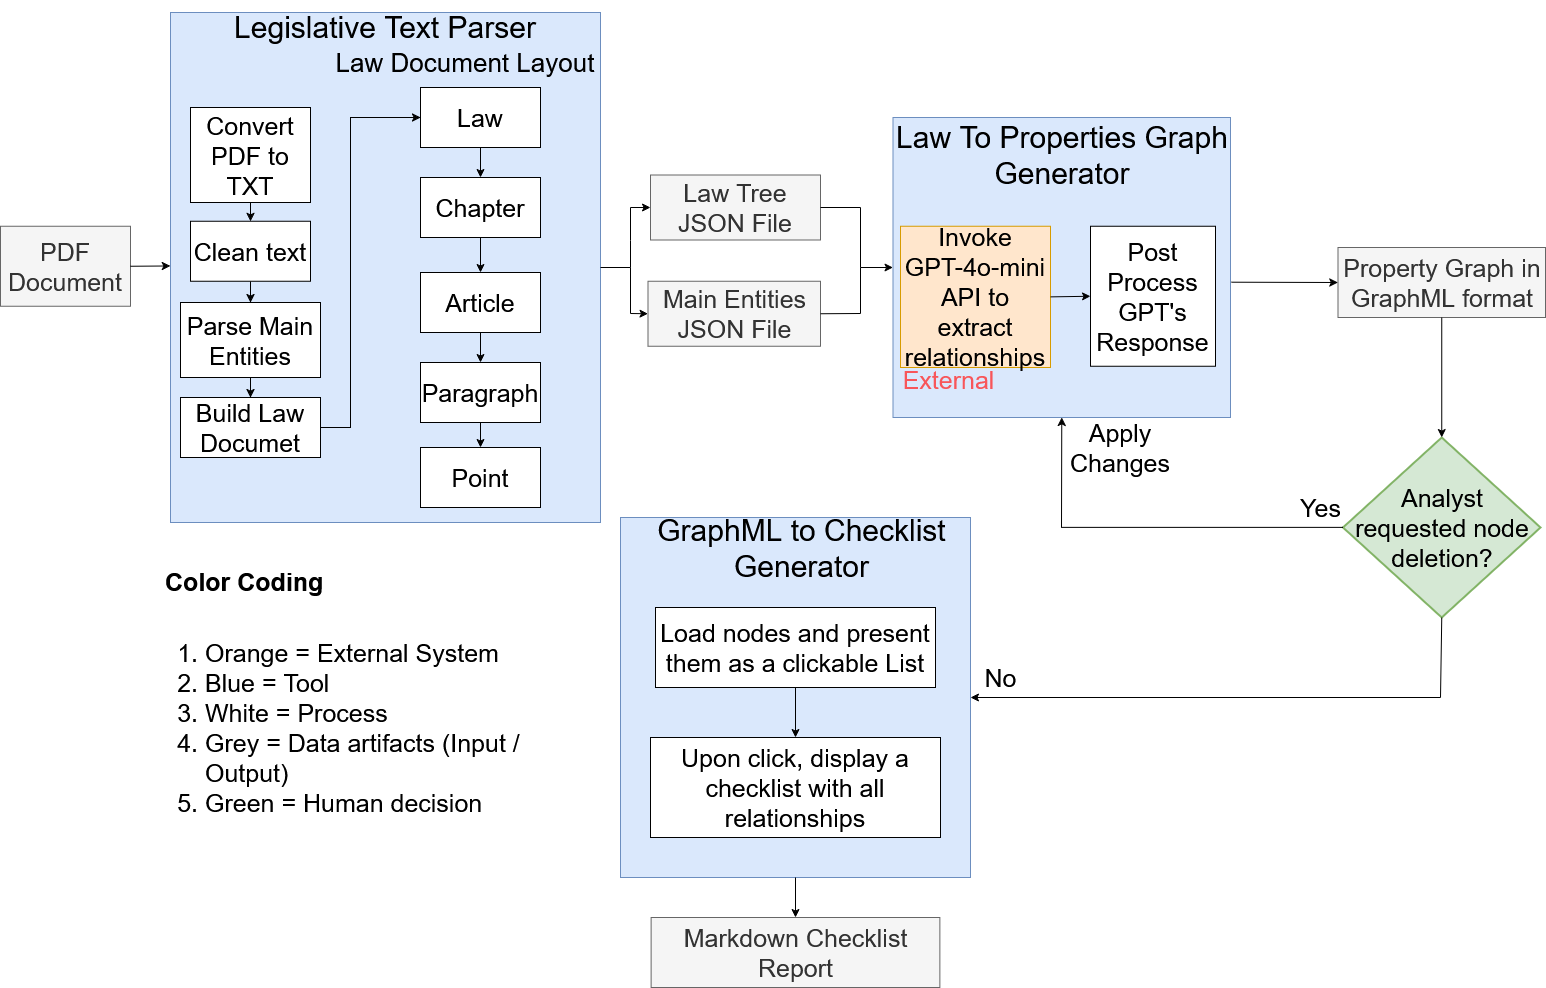

The diagram above was exported from draw.io. Its source (the exported page's mxGraphModel, read from the mxfile embedded in the PNG):
<mxGraphModel dx="2066" dy="1111" grid="1" gridSize="10" guides="1" tooltips="1" connect="1" arrows="1" fold="1" page="1" pageScale="1" pageWidth="850" pageHeight="1100" background="#ffffff" math="0" shadow="0">
  <root>
    <mxCell id="0" />
    <mxCell id="1" parent="0" />
    <mxCell id="i2HNOEaBuR7VWLA0VEOd-82" value="" style="rounded=0;whiteSpace=wrap;html=1;fillColor=#dae8fc;strokeColor=#6c8ebf;fontSize=25;" parent="1" vertex="1">
      <mxGeometry x="620" y="590" width="350" height="360" as="geometry" />
    </mxCell>
    <mxCell id="i2HNOEaBuR7VWLA0VEOd-59" value="" style="rounded=0;whiteSpace=wrap;html=1;fillColor=#dae8fc;strokeColor=#6c8ebf;fontSize=25;" parent="1" vertex="1">
      <mxGeometry x="892.5" y="190" width="337.5" height="300" as="geometry" />
    </mxCell>
    <mxCell id="i2HNOEaBuR7VWLA0VEOd-61" value="" style="rounded=0;whiteSpace=wrap;html=1;fontSize=25;" parent="1" vertex="1">
      <mxGeometry x="370" y="375" width="120" height="60" as="geometry" />
    </mxCell>
    <mxCell id="i2HNOEaBuR7VWLA0VEOd-3" value="" style="rounded=0;whiteSpace=wrap;html=1;fillColor=#dae8fc;strokeColor=#6c8ebf;fontSize=25;" parent="1" vertex="1">
      <mxGeometry x="170" y="85" width="430" height="510" as="geometry" />
    </mxCell>
    <mxCell id="M_z2Y2kRe_LiUqarq8v4-5" value="" style="graphMlID=null;fontSize=25;" parent="1" edge="1">
      <mxGeometry relative="1" as="geometry">
        <mxPoint x="260" y="80" as="sourcePoint" />
        <mxPoint x="260" y="80" as="targetPoint" />
      </mxGeometry>
    </mxCell>
    <mxCell id="M_z2Y2kRe_LiUqarq8v4-6" value="" style="graphMlID=null;fontSize=25;" parent="1" edge="1">
      <mxGeometry relative="1" as="geometry">
        <mxPoint x="260" y="80" as="sourcePoint" />
        <mxPoint x="260" y="80" as="targetPoint" />
      </mxGeometry>
    </mxCell>
    <mxCell id="M_z2Y2kRe_LiUqarq8v4-7" value="" style="graphMlID=null;fontSize=25;" parent="1" edge="1">
      <mxGeometry relative="1" as="geometry">
        <mxPoint x="260" y="80" as="sourcePoint" />
        <mxPoint x="260" y="80" as="targetPoint" />
      </mxGeometry>
    </mxCell>
    <mxCell id="M_z2Y2kRe_LiUqarq8v4-8" value="" style="graphMlID=null;fontSize=25;" parent="1" edge="1">
      <mxGeometry relative="1" as="geometry">
        <mxPoint x="260" y="80" as="sourcePoint" />
        <mxPoint x="260" y="80" as="targetPoint" />
      </mxGeometry>
    </mxCell>
    <mxCell id="i2HNOEaBuR7VWLA0VEOd-1" value="PDF Document" style="rounded=0;whiteSpace=wrap;html=1;fillColor=#f5f5f5;strokeColor=#666666;fontColor=#333333;fontSize=25;" parent="1" vertex="1">
      <mxGeometry y="298.75" width="130" height="80" as="geometry" />
    </mxCell>
    <mxCell id="i2HNOEaBuR7VWLA0VEOd-2" value="" style="endArrow=classic;html=1;rounded=0;exitX=1;exitY=0.5;exitDx=0;exitDy=0;fontSize=25;entryX=0;entryY=0.497;entryDx=0;entryDy=0;entryPerimeter=0;" parent="1" source="i2HNOEaBuR7VWLA0VEOd-1" target="i2HNOEaBuR7VWLA0VEOd-3" edge="1">
      <mxGeometry width="50" height="50" relative="1" as="geometry">
        <mxPoint x="410" y="525" as="sourcePoint" />
        <mxPoint x="210" y="305" as="targetPoint" />
      </mxGeometry>
    </mxCell>
    <mxCell id="i2HNOEaBuR7VWLA0VEOd-110" style="edgeStyle=orthogonalEdgeStyle;rounded=0;orthogonalLoop=1;jettySize=auto;html=1;exitX=0.5;exitY=1;exitDx=0;exitDy=0;entryX=0.5;entryY=0;entryDx=0;entryDy=0;fontSize=25;" parent="1" source="i2HNOEaBuR7VWLA0VEOd-5" target="i2HNOEaBuR7VWLA0VEOd-109" edge="1">
      <mxGeometry relative="1" as="geometry" />
    </mxCell>
    <mxCell id="i2HNOEaBuR7VWLA0VEOd-5" value="Parse Main Entities" style="rounded=0;whiteSpace=wrap;html=1;fontSize=25;" parent="1" vertex="1">
      <mxGeometry x="180" y="375" width="140" height="75" as="geometry" />
    </mxCell>
    <mxCell id="i2HNOEaBuR7VWLA0VEOd-44" value="Main Entities JSON File" style="rounded=0;whiteSpace=wrap;html=1;fillColor=#f5f5f5;fontColor=#333333;strokeColor=#666666;fontSize=25;" parent="1" vertex="1">
      <mxGeometry x="647.5" y="353.75" width="172.5" height="65" as="geometry" />
    </mxCell>
    <mxCell id="i2HNOEaBuR7VWLA0VEOd-46" value="&lt;font style=&quot;font-size: 30px;&quot;&gt;Law To Properties Graph Generator&lt;/font&gt;" style="rounded=0;whiteSpace=wrap;html=1;fillColor=none;strokeColor=none;fontSize=25;" parent="1" vertex="1">
      <mxGeometry x="892.5" y="215" width="337.5" height="25" as="geometry" />
    </mxCell>
    <mxCell id="i2HNOEaBuR7VWLA0VEOd-49" value="Invoke GPT-4o-mini API to extract relationships" style="rounded=0;whiteSpace=wrap;html=1;fillColor=#ffe6cc;strokeColor=#d79b00;fontSize=25;" parent="1" vertex="1">
      <mxGeometry x="900" y="298.75" width="150" height="141.25" as="geometry" />
    </mxCell>
    <mxCell id="i2HNOEaBuR7VWLA0VEOd-52" value="Property Graph in GraphML format" style="rounded=0;whiteSpace=wrap;html=1;fillColor=#f5f5f5;fontColor=#333333;strokeColor=#666666;fontSize=25;" parent="1" vertex="1">
      <mxGeometry x="1337.5" y="320" width="207.5" height="70" as="geometry" />
    </mxCell>
    <mxCell id="i2HNOEaBuR7VWLA0VEOd-53" value="&lt;font style=&quot;font-size: 30px;&quot;&gt;GraphML to Checklist Generator&lt;/font&gt;" style="rounded=0;whiteSpace=wrap;html=1;fillColor=none;strokeColor=none;fontSize=25;" parent="1" vertex="1">
      <mxGeometry x="625" y="620" width="352.5" as="geometry" />
    </mxCell>
    <mxCell id="i2HNOEaBuR7VWLA0VEOd-60" value="&lt;font style=&quot;font-size: 30px;&quot;&gt;Legislative Text Parser&lt;/font&gt;" style="rounded=0;whiteSpace=wrap;html=1;fillColor=none;strokeColor=none;fontSize=25;" parent="1" vertex="1">
      <mxGeometry x="170" y="85" width="430" height="30" as="geometry" />
    </mxCell>
    <mxCell id="i2HNOEaBuR7VWLA0VEOd-68" value="&lt;font&gt;Analyst requested node deletion?&lt;/font&gt;" style="strokeWidth=2;html=1;shape=mxgraph.flowchart.decision;whiteSpace=wrap;fillColor=#d5e8d4;strokeColor=#82b366;fontSize=25;" parent="1" vertex="1">
      <mxGeometry x="1342.5" y="510" width="197.5" height="180" as="geometry" />
    </mxCell>
    <mxCell id="i2HNOEaBuR7VWLA0VEOd-77" value="Apply Changes" style="rounded=0;whiteSpace=wrap;html=1;fillColor=none;strokeColor=none;fontSize=25;" parent="1" vertex="1">
      <mxGeometry x="1060" y="500" width="120" height="40" as="geometry" />
    </mxCell>
    <mxCell id="i2HNOEaBuR7VWLA0VEOd-43" value="Law Tree JSON File" style="rounded=0;whiteSpace=wrap;html=1;fillColor=#f5f5f5;fontColor=#333333;strokeColor=#666666;fontSize=25;" parent="1" vertex="1">
      <mxGeometry x="650" y="247.5" width="170" height="65" as="geometry" />
    </mxCell>
    <mxCell id="i2HNOEaBuR7VWLA0VEOd-84" value="Load nodes and present them as a clickable List " style="rounded=0;whiteSpace=wrap;html=1;fontSize=25;" parent="1" vertex="1">
      <mxGeometry x="655" y="680" width="280" height="80" as="geometry" />
    </mxCell>
    <mxCell id="i2HNOEaBuR7VWLA0VEOd-96" value="" style="endArrow=classic;html=1;rounded=0;exitX=0;exitY=0.5;exitDx=0;exitDy=0;exitPerimeter=0;entryX=0.5;entryY=1;entryDx=0;entryDy=0;fontSize=25;" parent="1" source="i2HNOEaBuR7VWLA0VEOd-68" target="i2HNOEaBuR7VWLA0VEOd-59" edge="1">
      <mxGeometry width="50" height="50" relative="1" as="geometry">
        <mxPoint x="640" y="685" as="sourcePoint" />
        <mxPoint x="790" y="635" as="targetPoint" />
        <Array as="points">
          <mxPoint x="1061" y="600" />
        </Array>
      </mxGeometry>
    </mxCell>
    <mxCell id="i2HNOEaBuR7VWLA0VEOd-98" value="Yes" style="text;html=1;align=center;verticalAlign=middle;resizable=0;points=[];autosize=1;strokeColor=none;fillColor=none;fontSize=25;" parent="1" vertex="1">
      <mxGeometry x="1290" y="560" width="60" height="40" as="geometry" />
    </mxCell>
    <mxCell id="i2HNOEaBuR7VWLA0VEOd-99" value="No" style="text;html=1;align=center;verticalAlign=middle;resizable=0;points=[];autosize=1;strokeColor=none;fillColor=none;fontSize=25;" parent="1" vertex="1">
      <mxGeometry x="970" y="730" width="60" height="40" as="geometry" />
    </mxCell>
    <mxCell id="i2HNOEaBuR7VWLA0VEOd-102" style="edgeStyle=orthogonalEdgeStyle;rounded=0;orthogonalLoop=1;jettySize=auto;html=1;exitX=0.5;exitY=1;exitDx=0;exitDy=0;entryX=0.5;entryY=0;entryDx=0;entryDy=0;fontSize=25;" parent="1" source="i2HNOEaBuR7VWLA0VEOd-100" target="i2HNOEaBuR7VWLA0VEOd-101" edge="1">
      <mxGeometry relative="1" as="geometry" />
    </mxCell>
    <mxCell id="i2HNOEaBuR7VWLA0VEOd-100" value="Convert PDF to TXT" style="rounded=0;whiteSpace=wrap;html=1;fontSize=25;" parent="1" vertex="1">
      <mxGeometry x="190" y="180" width="120" height="95" as="geometry" />
    </mxCell>
    <mxCell id="i2HNOEaBuR7VWLA0VEOd-103" style="edgeStyle=orthogonalEdgeStyle;rounded=0;orthogonalLoop=1;jettySize=auto;html=1;exitX=0.5;exitY=1;exitDx=0;exitDy=0;entryX=0.5;entryY=0;entryDx=0;entryDy=0;fontSize=25;" parent="1" source="i2HNOEaBuR7VWLA0VEOd-101" target="i2HNOEaBuR7VWLA0VEOd-5" edge="1">
      <mxGeometry relative="1" as="geometry" />
    </mxCell>
    <mxCell id="i2HNOEaBuR7VWLA0VEOd-101" value="Clean text" style="rounded=0;whiteSpace=wrap;html=1;fontSize=25;" parent="1" vertex="1">
      <mxGeometry x="190" y="293.75" width="120" height="60" as="geometry" />
    </mxCell>
    <mxCell id="i2HNOEaBuR7VWLA0VEOd-109" value="Build Law Documet" style="rounded=0;whiteSpace=wrap;html=1;fontSize=25;" parent="1" vertex="1">
      <mxGeometry x="180" y="470" width="140" height="60" as="geometry" />
    </mxCell>
    <mxCell id="i2HNOEaBuR7VWLA0VEOd-115" value="" style="endArrow=classic;html=1;rounded=0;exitX=1.003;exitY=0.549;exitDx=0;exitDy=0;entryX=0;entryY=0.5;entryDx=0;entryDy=0;fontSize=25;exitPerimeter=0;" parent="1" source="i2HNOEaBuR7VWLA0VEOd-59" target="i2HNOEaBuR7VWLA0VEOd-52" edge="1">
      <mxGeometry width="50" height="50" relative="1" as="geometry">
        <mxPoint x="1270" y="350" as="sourcePoint" />
        <mxPoint x="1320" y="300" as="targetPoint" />
      </mxGeometry>
    </mxCell>
    <mxCell id="i2HNOEaBuR7VWLA0VEOd-119" value="" style="endArrow=classic;html=1;rounded=0;exitX=1;exitY=0.5;exitDx=0;exitDy=0;fontSize=25;entryX=0;entryY=0.5;entryDx=0;entryDy=0;" parent="1" source="i2HNOEaBuR7VWLA0VEOd-109" edge="1" target="PW99LMscCXp7jZlkenD8-4">
      <mxGeometry width="50" height="50" relative="1" as="geometry">
        <mxPoint x="930" y="655" as="sourcePoint" />
        <mxPoint x="410" y="245" as="targetPoint" />
        <Array as="points">
          <mxPoint x="350" y="500" />
          <mxPoint x="350" y="285" />
          <mxPoint x="350" y="190" />
          <mxPoint x="400" y="190" />
        </Array>
      </mxGeometry>
    </mxCell>
    <mxCell id="i2HNOEaBuR7VWLA0VEOd-122" value="&lt;span style=&quot;color: rgb(255, 51, 51);&quot;&gt;External&lt;/span&gt;" style="text;html=1;align=center;verticalAlign=bottom;resizable=0;points=[];autosize=1;strokeColor=none;fillColor=none;textShadow=0;textOpacity=80;fontSize=25;" parent="1" vertex="1">
      <mxGeometry x="887.5" y="430" width="120" height="40" as="geometry" />
    </mxCell>
    <mxCell id="i2HNOEaBuR7VWLA0VEOd-125" value="&lt;h1 style=&quot;margin-top: 0px;&quot;&gt;&lt;font style=&quot;font-size: 25px;&quot;&gt;Color Coding&lt;/font&gt;&lt;/h1&gt;&lt;ol&gt;&lt;li&gt;&lt;font&gt;Orange = External System&lt;/font&gt;&lt;/li&gt;&lt;li&gt;&lt;font&gt;Blue = Tool&lt;/font&gt;&lt;/li&gt;&lt;li&gt;&lt;font&gt;White = Process&lt;/font&gt;&lt;/li&gt;&lt;li&gt;&lt;font&gt;Grey = Data artifacts (Input / Output)&lt;/font&gt;&lt;/li&gt;&lt;li&gt;&lt;font&gt;Green = Human decision&lt;/font&gt;&lt;/li&gt;&lt;/ol&gt;" style="text;html=1;whiteSpace=wrap;overflow=hidden;rounded=0;fontSize=25;" parent="1" vertex="1">
      <mxGeometry x="162.5" y="610" width="380" height="280" as="geometry" />
    </mxCell>
    <mxCell id="i2HNOEaBuR7VWLA0VEOd-126" value="" style="endArrow=classic;html=1;rounded=0;exitX=0.5;exitY=1;exitDx=0;exitDy=0;exitPerimeter=0;entryX=1;entryY=0.5;entryDx=0;entryDy=0;fontSize=25;" parent="1" source="i2HNOEaBuR7VWLA0VEOd-68" target="i2HNOEaBuR7VWLA0VEOd-82" edge="1">
      <mxGeometry width="50" height="50" relative="1" as="geometry">
        <mxPoint x="930" y="555" as="sourcePoint" />
        <mxPoint x="980" y="505" as="targetPoint" />
        <Array as="points">
          <mxPoint x="1440" y="770" />
        </Array>
      </mxGeometry>
    </mxCell>
    <mxCell id="i2HNOEaBuR7VWLA0VEOd-127" value="Upon click, display a checklist with all relationships" style="rounded=0;whiteSpace=wrap;html=1;fontSize=25;" parent="1" vertex="1">
      <mxGeometry x="650" y="810" width="290" height="100" as="geometry" />
    </mxCell>
    <mxCell id="i2HNOEaBuR7VWLA0VEOd-129" value="Markdown Checklist Report" style="rounded=0;whiteSpace=wrap;html=1;fillColor=#f5f5f5;fontColor=#333333;strokeColor=#666666;fontSize=25;" parent="1" vertex="1">
      <mxGeometry x="650.62" y="990" width="288.75" height="70" as="geometry" />
    </mxCell>
    <mxCell id="bIIlLUcJsyy5xFfGMu5K-5" value="Post Process GPT's Response" style="rounded=0;whiteSpace=wrap;html=1;fontSize=25;" parent="1" vertex="1">
      <mxGeometry x="1090" y="298.75" width="125" height="140" as="geometry" />
    </mxCell>
    <mxCell id="bIIlLUcJsyy5xFfGMu5K-6" value="" style="endArrow=classic;html=1;rounded=0;exitX=1;exitY=0.5;exitDx=0;exitDy=0;entryX=0;entryY=0.5;entryDx=0;entryDy=0;fontSize=25;" parent="1" source="i2HNOEaBuR7VWLA0VEOd-49" target="bIIlLUcJsyy5xFfGMu5K-5" edge="1">
      <mxGeometry width="50" height="50" relative="1" as="geometry">
        <mxPoint x="840" y="585" as="sourcePoint" />
        <mxPoint x="1070" y="325" as="targetPoint" />
      </mxGeometry>
    </mxCell>
    <mxCell id="bIIlLUcJsyy5xFfGMu5K-12" value="" style="endArrow=classic;html=1;rounded=0;exitX=0.5;exitY=1;exitDx=0;exitDy=0;entryX=0.5;entryY=0;entryDx=0;entryDy=0;fontSize=25;" parent="1" source="i2HNOEaBuR7VWLA0VEOd-84" target="i2HNOEaBuR7VWLA0VEOd-127" edge="1">
      <mxGeometry width="50" height="50" relative="1" as="geometry">
        <mxPoint x="870" y="835" as="sourcePoint" />
        <mxPoint x="920" y="785" as="targetPoint" />
      </mxGeometry>
    </mxCell>
    <mxCell id="bIIlLUcJsyy5xFfGMu5K-13" value="" style="endArrow=classic;html=1;rounded=0;exitX=0.5;exitY=1;exitDx=0;exitDy=0;entryX=0.5;entryY=0;entryDx=0;entryDy=0;fontSize=25;" parent="1" source="i2HNOEaBuR7VWLA0VEOd-82" target="i2HNOEaBuR7VWLA0VEOd-129" edge="1">
      <mxGeometry width="50" height="50" relative="1" as="geometry">
        <mxPoint x="870" y="835" as="sourcePoint" />
        <mxPoint x="920" y="785" as="targetPoint" />
      </mxGeometry>
    </mxCell>
    <mxCell id="PW99LMscCXp7jZlkenD8-1" style="edgeStyle=orthogonalEdgeStyle;rounded=0;orthogonalLoop=1;jettySize=auto;html=1;exitX=0.5;exitY=1;exitDx=0;exitDy=0;entryX=0.5;entryY=0;entryDx=0;entryDy=0;entryPerimeter=0;" edge="1" parent="1" source="i2HNOEaBuR7VWLA0VEOd-52" target="i2HNOEaBuR7VWLA0VEOd-68">
      <mxGeometry relative="1" as="geometry" />
    </mxCell>
    <mxCell id="PW99LMscCXp7jZlkenD8-10" style="edgeStyle=orthogonalEdgeStyle;rounded=0;orthogonalLoop=1;jettySize=auto;html=1;entryX=0.5;entryY=0;entryDx=0;entryDy=0;" edge="1" parent="1" source="PW99LMscCXp7jZlkenD8-4" target="PW99LMscCXp7jZlkenD8-5">
      <mxGeometry relative="1" as="geometry" />
    </mxCell>
    <mxCell id="PW99LMscCXp7jZlkenD8-4" value="&lt;font style=&quot;font-size: 25px;&quot;&gt;Law&lt;/font&gt;" style="rounded=0;whiteSpace=wrap;html=1;" vertex="1" parent="1">
      <mxGeometry x="420" y="160" width="120" height="60" as="geometry" />
    </mxCell>
    <mxCell id="PW99LMscCXp7jZlkenD8-11" style="edgeStyle=orthogonalEdgeStyle;rounded=0;orthogonalLoop=1;jettySize=auto;html=1;entryX=0.5;entryY=0;entryDx=0;entryDy=0;" edge="1" parent="1" source="PW99LMscCXp7jZlkenD8-5" target="PW99LMscCXp7jZlkenD8-8">
      <mxGeometry relative="1" as="geometry" />
    </mxCell>
    <mxCell id="PW99LMscCXp7jZlkenD8-5" value="&lt;font style=&quot;font-size: 25px;&quot;&gt;Chapter&lt;/font&gt;" style="rounded=0;whiteSpace=wrap;html=1;" vertex="1" parent="1">
      <mxGeometry x="420" y="250" width="120" height="60" as="geometry" />
    </mxCell>
    <mxCell id="PW99LMscCXp7jZlkenD8-6" value="&lt;font style=&quot;font-size: 25px;&quot;&gt;Point&lt;/font&gt;" style="rounded=0;whiteSpace=wrap;html=1;" vertex="1" parent="1">
      <mxGeometry x="420" y="520" width="120" height="60" as="geometry" />
    </mxCell>
    <mxCell id="PW99LMscCXp7jZlkenD8-13" style="edgeStyle=orthogonalEdgeStyle;rounded=0;orthogonalLoop=1;jettySize=auto;html=1;entryX=0.5;entryY=0;entryDx=0;entryDy=0;" edge="1" parent="1" source="PW99LMscCXp7jZlkenD8-7" target="PW99LMscCXp7jZlkenD8-6">
      <mxGeometry relative="1" as="geometry" />
    </mxCell>
    <mxCell id="PW99LMscCXp7jZlkenD8-7" value="&lt;font style=&quot;font-size: 25px;&quot;&gt;Paragraph&lt;/font&gt;" style="rounded=0;whiteSpace=wrap;html=1;" vertex="1" parent="1">
      <mxGeometry x="420" y="435" width="120" height="60" as="geometry" />
    </mxCell>
    <mxCell id="PW99LMscCXp7jZlkenD8-12" style="edgeStyle=orthogonalEdgeStyle;rounded=0;orthogonalLoop=1;jettySize=auto;html=1;entryX=0.5;entryY=0;entryDx=0;entryDy=0;" edge="1" parent="1" source="PW99LMscCXp7jZlkenD8-8" target="PW99LMscCXp7jZlkenD8-7">
      <mxGeometry relative="1" as="geometry" />
    </mxCell>
    <mxCell id="PW99LMscCXp7jZlkenD8-8" value="&lt;font style=&quot;font-size: 25px;&quot;&gt;Article&lt;/font&gt;" style="rounded=0;whiteSpace=wrap;html=1;" vertex="1" parent="1">
      <mxGeometry x="420" y="345" width="120" height="60" as="geometry" />
    </mxCell>
    <mxCell id="PW99LMscCXp7jZlkenD8-9" value="&lt;font style=&quot;font-size: 26px;&quot;&gt;Law Document Layout&lt;/font&gt;" style="text;html=1;align=center;verticalAlign=middle;whiteSpace=wrap;rounded=0;" vertex="1" parent="1">
      <mxGeometry x="330" y="120" width="270" height="30" as="geometry" />
    </mxCell>
    <mxCell id="PW99LMscCXp7jZlkenD8-19" value="" style="endArrow=none;html=1;rounded=0;exitX=1;exitY=0.5;exitDx=0;exitDy=0;" edge="1" parent="1" source="i2HNOEaBuR7VWLA0VEOd-3">
      <mxGeometry width="50" height="50" relative="1" as="geometry">
        <mxPoint x="680" y="480" as="sourcePoint" />
        <mxPoint x="630" y="340" as="targetPoint" />
      </mxGeometry>
    </mxCell>
    <mxCell id="PW99LMscCXp7jZlkenD8-20" value="" style="endArrow=classic;html=1;rounded=0;entryX=0;entryY=0.5;entryDx=0;entryDy=0;" edge="1" parent="1" target="i2HNOEaBuR7VWLA0VEOd-43">
      <mxGeometry width="50" height="50" relative="1" as="geometry">
        <mxPoint x="630" y="340" as="sourcePoint" />
        <mxPoint x="630" y="298.75" as="targetPoint" />
        <Array as="points">
          <mxPoint x="630" y="313" />
          <mxPoint x="630" y="280" />
        </Array>
      </mxGeometry>
    </mxCell>
    <mxCell id="PW99LMscCXp7jZlkenD8-21" value="" style="endArrow=classic;html=1;rounded=0;entryX=0;entryY=0.5;entryDx=0;entryDy=0;" edge="1" parent="1" target="i2HNOEaBuR7VWLA0VEOd-44">
      <mxGeometry width="50" height="50" relative="1" as="geometry">
        <mxPoint x="630" y="340" as="sourcePoint" />
        <mxPoint x="710" y="420" as="targetPoint" />
        <Array as="points">
          <mxPoint x="630" y="386" />
        </Array>
      </mxGeometry>
    </mxCell>
    <mxCell id="PW99LMscCXp7jZlkenD8-22" value="" style="endArrow=none;html=1;rounded=0;exitX=1;exitY=0.5;exitDx=0;exitDy=0;" edge="1" parent="1" source="i2HNOEaBuR7VWLA0VEOd-43">
      <mxGeometry width="50" height="50" relative="1" as="geometry">
        <mxPoint x="700" y="370" as="sourcePoint" />
        <mxPoint x="860" y="340" as="targetPoint" />
        <Array as="points">
          <mxPoint x="860" y="280" />
        </Array>
      </mxGeometry>
    </mxCell>
    <mxCell id="PW99LMscCXp7jZlkenD8-23" value="" style="endArrow=none;html=1;rounded=0;exitX=1;exitY=0.5;exitDx=0;exitDy=0;" edge="1" parent="1" source="i2HNOEaBuR7VWLA0VEOd-44">
      <mxGeometry width="50" height="50" relative="1" as="geometry">
        <mxPoint x="700" y="370" as="sourcePoint" />
        <mxPoint x="860" y="340" as="targetPoint" />
        <Array as="points">
          <mxPoint x="860" y="386" />
        </Array>
      </mxGeometry>
    </mxCell>
    <mxCell id="PW99LMscCXp7jZlkenD8-24" value="" style="endArrow=classic;html=1;rounded=0;entryX=0;entryY=0.5;entryDx=0;entryDy=0;" edge="1" parent="1" target="i2HNOEaBuR7VWLA0VEOd-59">
      <mxGeometry width="50" height="50" relative="1" as="geometry">
        <mxPoint x="860" y="340" as="sourcePoint" />
        <mxPoint x="750" y="320" as="targetPoint" />
      </mxGeometry>
    </mxCell>
  </root>
</mxGraphModel>